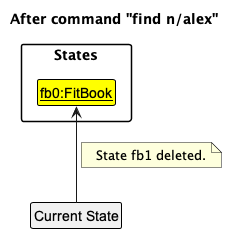

The diagram above was rendered by PlantUML. Its source (embedded in the PNG):
@startuml
!include style.puml

skinparam ClassFontColor #000000
skinparam ClassBorderColor #000000

title After command "find n/alex"

package States {
    class State1 as "__fb0:FitBook__" #FFFF00
}

class Pointer as "Current State"
Pointer -up-> State1
note right on link: State fb1 deleted.
@enduml